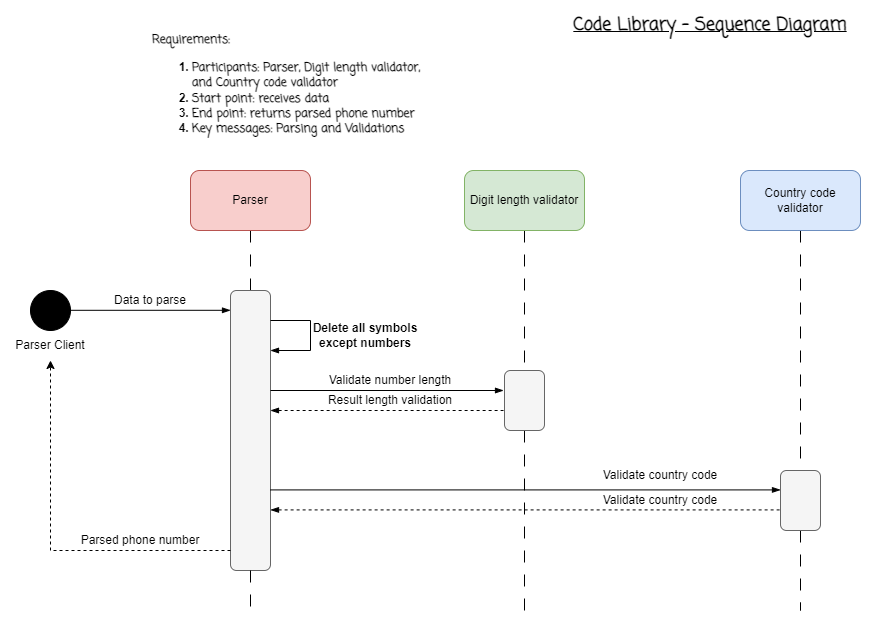

The diagram above was exported from draw.io. Its source (the exported page's mxGraphModel, read from the mxfile embedded in the PNG):
<mxGraphModel dx="2416" dy="762" grid="1" gridSize="10" guides="1" tooltips="1" connect="1" arrows="1" fold="1" page="1" pageScale="1" pageWidth="827" pageHeight="1169" background="#ffffff" math="0" shadow="0">
  <root>
    <mxCell id="0" />
    <mxCell id="1" parent="0" />
    <mxCell id="usZ_qT0qr6WuDhD8Z7Dc-47" value="" style="rounded=0;whiteSpace=wrap;html=1;fillColor=none;strokeColor=none;" vertex="1" parent="1">
      <mxGeometry x="-110" y="30" width="870" height="620" as="geometry" />
    </mxCell>
    <mxCell id="usZ_qT0qr6WuDhD8Z7Dc-1" value="&lt;div style=&quot;&quot;&gt;&lt;span style=&quot;background-color: initial;&quot;&gt;&lt;font data-font-src=&quot;https://fonts.googleapis.com/css?family=Coming+Soon&quot; face=&quot;Coming Soon&quot;&gt;Requirements:&lt;/font&gt;&lt;/span&gt;&lt;/div&gt;&lt;div style=&quot;&quot;&gt;&lt;ol&gt;&lt;li&gt;&lt;span style=&quot;background-color: initial;&quot;&gt;&lt;font data-font-src=&quot;https://fonts.googleapis.com/css?family=Coming+Soon&quot; face=&quot;Coming Soon&quot;&gt;Participants: Parser, Digit length validator, and Country code validator&lt;/font&gt;&lt;/span&gt;&lt;/li&gt;&lt;li&gt;&lt;span style=&quot;background-color: initial;&quot;&gt;&lt;font data-font-src=&quot;https://fonts.googleapis.com/css?family=Coming+Soon&quot; face=&quot;Coming Soon&quot;&gt;Start point: receives data&lt;/font&gt;&lt;/span&gt;&lt;/li&gt;&lt;li&gt;&lt;span style=&quot;background-color: initial;&quot;&gt;&lt;font data-font-src=&quot;https://fonts.googleapis.com/css?family=Coming+Soon&quot; face=&quot;Coming Soon&quot;&gt;End point: returns parsed phone number&lt;/font&gt;&lt;/span&gt;&lt;/li&gt;&lt;li&gt;&lt;span style=&quot;background-color: initial;&quot;&gt;&lt;font data-font-src=&quot;https://fonts.googleapis.com/css?family=Coming+Soon&quot; face=&quot;Coming Soon&quot;&gt;Key messages: Parsing and Validations&lt;/font&gt;&lt;/span&gt;&lt;/li&gt;&lt;/ol&gt;&lt;/div&gt;" style="text;html=1;strokeColor=none;fillColor=none;align=left;verticalAlign=middle;whiteSpace=wrap;rounded=0;fontStyle=1" vertex="1" parent="1">
      <mxGeometry x="40" y="40" width="280" height="160" as="geometry" />
    </mxCell>
    <mxCell id="usZ_qT0qr6WuDhD8Z7Dc-3" value="&lt;h2&gt;Code Library - Sequence Diagram&lt;/h2&gt;" style="text;html=1;strokeColor=none;fillColor=none;align=center;verticalAlign=middle;whiteSpace=wrap;rounded=0;fontFamily=Coming Soon;fontSource=https%3A%2F%2Ffonts.googleapis.com%2Fcss%3Ffamily%3DComing%2BSoon;fontStyle=5" vertex="1" parent="1">
      <mxGeometry x="440" y="40" width="320" height="30" as="geometry" />
    </mxCell>
    <mxCell id="usZ_qT0qr6WuDhD8Z7Dc-8" style="edgeStyle=orthogonalEdgeStyle;rounded=0;orthogonalLoop=1;jettySize=auto;html=1;entryX=0.5;entryY=0;entryDx=0;entryDy=0;endArrow=none;endFill=0;dashed=1;dashPattern=12 12;" edge="1" parent="1" source="usZ_qT0qr6WuDhD8Z7Dc-4" target="usZ_qT0qr6WuDhD8Z7Dc-7">
      <mxGeometry relative="1" as="geometry" />
    </mxCell>
    <mxCell id="usZ_qT0qr6WuDhD8Z7Dc-4" value="Parser" style="rounded=1;whiteSpace=wrap;html=1;fillColor=#f8cecc;strokeColor=#b85450;" vertex="1" parent="1">
      <mxGeometry x="80" y="200" width="120" height="60" as="geometry" />
    </mxCell>
    <mxCell id="usZ_qT0qr6WuDhD8Z7Dc-19" style="edgeStyle=orthogonalEdgeStyle;rounded=0;orthogonalLoop=1;jettySize=auto;html=1;entryX=0.5;entryY=0;entryDx=0;entryDy=0;endArrow=none;endFill=0;dashed=1;dashPattern=12 12;" edge="1" parent="1" source="usZ_qT0qr6WuDhD8Z7Dc-5" target="usZ_qT0qr6WuDhD8Z7Dc-12">
      <mxGeometry relative="1" as="geometry" />
    </mxCell>
    <mxCell id="usZ_qT0qr6WuDhD8Z7Dc-5" value="Digit length validator" style="rounded=1;whiteSpace=wrap;html=1;fillColor=#d5e8d4;strokeColor=#82b366;" vertex="1" parent="1">
      <mxGeometry x="354" y="200" width="120" height="60" as="geometry" />
    </mxCell>
    <mxCell id="usZ_qT0qr6WuDhD8Z7Dc-20" style="edgeStyle=orthogonalEdgeStyle;rounded=0;orthogonalLoop=1;jettySize=auto;html=1;entryX=0.5;entryY=0;entryDx=0;entryDy=0;dashed=1;endArrow=none;endFill=0;dashPattern=12 12;" edge="1" parent="1" source="usZ_qT0qr6WuDhD8Z7Dc-6" target="usZ_qT0qr6WuDhD8Z7Dc-13">
      <mxGeometry relative="1" as="geometry" />
    </mxCell>
    <mxCell id="usZ_qT0qr6WuDhD8Z7Dc-6" value="Country code validator" style="rounded=1;whiteSpace=wrap;html=1;fillColor=#dae8fc;strokeColor=#6c8ebf;" vertex="1" parent="1">
      <mxGeometry x="630" y="200" width="120" height="60" as="geometry" />
    </mxCell>
    <mxCell id="usZ_qT0qr6WuDhD8Z7Dc-7" value="" style="rounded=1;whiteSpace=wrap;html=1;fillColor=#f5f5f5;fontColor=#333333;strokeColor=#666666;" vertex="1" parent="1">
      <mxGeometry x="120" y="320" width="40" height="280" as="geometry" />
    </mxCell>
    <mxCell id="usZ_qT0qr6WuDhD8Z7Dc-10" value="" style="endArrow=blockThin;html=1;rounded=0;endFill=1;" edge="1" parent="1">
      <mxGeometry width="50" height="50" relative="1" as="geometry">
        <mxPoint x="160" y="350" as="sourcePoint" />
        <mxPoint x="160" y="380" as="targetPoint" />
        <Array as="points">
          <mxPoint x="200" y="350" />
          <mxPoint x="200" y="380" />
        </Array>
      </mxGeometry>
    </mxCell>
    <mxCell id="usZ_qT0qr6WuDhD8Z7Dc-11" value="Delete all symbols except numbers" style="text;html=1;strokeColor=none;fillColor=none;align=center;verticalAlign=middle;whiteSpace=wrap;rounded=0;fontStyle=1" vertex="1" parent="1">
      <mxGeometry x="200" y="350" width="110" height="30" as="geometry" />
    </mxCell>
    <mxCell id="usZ_qT0qr6WuDhD8Z7Dc-42" style="edgeStyle=orthogonalEdgeStyle;rounded=0;orthogonalLoop=1;jettySize=auto;html=1;exitX=0.5;exitY=1;exitDx=0;exitDy=0;dashed=1;dashPattern=12 12;endArrow=none;endFill=0;" edge="1" parent="1" source="usZ_qT0qr6WuDhD8Z7Dc-12">
      <mxGeometry relative="1" as="geometry">
        <mxPoint x="414" y="640" as="targetPoint" />
      </mxGeometry>
    </mxCell>
    <mxCell id="usZ_qT0qr6WuDhD8Z7Dc-12" value="" style="rounded=1;whiteSpace=wrap;html=1;fillColor=#f5f5f5;fontColor=#333333;strokeColor=#666666;" vertex="1" parent="1">
      <mxGeometry x="394" y="400" width="40" height="60" as="geometry" />
    </mxCell>
    <mxCell id="usZ_qT0qr6WuDhD8Z7Dc-43" style="edgeStyle=orthogonalEdgeStyle;rounded=0;orthogonalLoop=1;jettySize=auto;html=1;exitX=0.5;exitY=1;exitDx=0;exitDy=0;dashed=1;dashPattern=12 12;endArrow=none;endFill=0;" edge="1" parent="1" source="usZ_qT0qr6WuDhD8Z7Dc-13">
      <mxGeometry relative="1" as="geometry">
        <mxPoint x="690" y="640" as="targetPoint" />
      </mxGeometry>
    </mxCell>
    <mxCell id="usZ_qT0qr6WuDhD8Z7Dc-13" value="" style="rounded=1;whiteSpace=wrap;html=1;fillColor=#f5f5f5;fontColor=#333333;strokeColor=#666666;" vertex="1" parent="1">
      <mxGeometry x="670" y="500" width="40" height="60" as="geometry" />
    </mxCell>
    <mxCell id="usZ_qT0qr6WuDhD8Z7Dc-26" value="" style="ellipse;whiteSpace=wrap;html=1;aspect=fixed;fillColor=#000000;" vertex="1" parent="1">
      <mxGeometry x="-80" y="320" width="40" height="40" as="geometry" />
    </mxCell>
    <mxCell id="usZ_qT0qr6WuDhD8Z7Dc-28" value="Data to parse" style="text;html=1;strokeColor=none;fillColor=none;align=center;verticalAlign=middle;whiteSpace=wrap;rounded=0;" vertex="1" parent="1">
      <mxGeometry x="-40" y="320" width="160" height="20" as="geometry" />
    </mxCell>
    <mxCell id="usZ_qT0qr6WuDhD8Z7Dc-29" value="Parser Client" style="text;html=1;strokeColor=none;fillColor=none;align=center;verticalAlign=middle;whiteSpace=wrap;rounded=0;" vertex="1" parent="1">
      <mxGeometry x="-105" y="360" width="90" height="30" as="geometry" />
    </mxCell>
    <mxCell id="usZ_qT0qr6WuDhD8Z7Dc-31" value="Validate number length" style="text;html=1;strokeColor=none;fillColor=none;align=center;verticalAlign=middle;whiteSpace=wrap;rounded=0;" vertex="1" parent="1">
      <mxGeometry x="200" y="400" width="160" height="20" as="geometry" />
    </mxCell>
    <mxCell id="usZ_qT0qr6WuDhD8Z7Dc-32" value="" style="endArrow=none;html=1;rounded=0;exitX=1;exitY=0.25;exitDx=0;exitDy=0;endFill=0;entryX=-0.029;entryY=0.125;entryDx=0;entryDy=0;entryPerimeter=0;startArrow=blockThin;startFill=1;dashed=1;" edge="1" parent="1">
      <mxGeometry width="50" height="50" relative="1" as="geometry">
        <mxPoint x="160" y="440" as="sourcePoint" />
        <mxPoint x="393" y="440" as="targetPoint" />
      </mxGeometry>
    </mxCell>
    <mxCell id="usZ_qT0qr6WuDhD8Z7Dc-33" value="Result length validation" style="text;html=1;strokeColor=none;fillColor=none;align=center;verticalAlign=middle;whiteSpace=wrap;rounded=0;" vertex="1" parent="1">
      <mxGeometry x="200" y="420" width="160" height="20" as="geometry" />
    </mxCell>
    <mxCell id="usZ_qT0qr6WuDhD8Z7Dc-35" value="" style="endArrow=blockThin;html=1;rounded=0;exitX=1;exitY=0.25;exitDx=0;exitDy=0;endFill=1;entryX=-0.029;entryY=0.125;entryDx=0;entryDy=0;entryPerimeter=0;startArrow=none;startFill=0;" edge="1" parent="1">
      <mxGeometry width="50" height="50" relative="1" as="geometry">
        <mxPoint x="160" y="420" as="sourcePoint" />
        <mxPoint x="393" y="420" as="targetPoint" />
      </mxGeometry>
    </mxCell>
    <mxCell id="usZ_qT0qr6WuDhD8Z7Dc-37" value="" style="endArrow=blockThin;html=1;rounded=0;endFill=1;" edge="1" parent="1">
      <mxGeometry width="50" height="50" relative="1" as="geometry">
        <mxPoint x="160" y="519.41" as="sourcePoint" />
        <mxPoint x="670" y="519.41" as="targetPoint" />
      </mxGeometry>
    </mxCell>
    <mxCell id="usZ_qT0qr6WuDhD8Z7Dc-38" value="Validate country code" style="text;html=1;strokeColor=none;fillColor=none;align=center;verticalAlign=middle;whiteSpace=wrap;rounded=0;" vertex="1" parent="1">
      <mxGeometry x="440" y="490" width="220" height="30" as="geometry" />
    </mxCell>
    <mxCell id="usZ_qT0qr6WuDhD8Z7Dc-39" value="" style="endArrow=none;html=1;rounded=0;endFill=0;startArrow=blockThin;startFill=1;dashed=1;" edge="1" parent="1">
      <mxGeometry width="50" height="50" relative="1" as="geometry">
        <mxPoint x="160" y="539.41" as="sourcePoint" />
        <mxPoint x="670" y="539.41" as="targetPoint" />
      </mxGeometry>
    </mxCell>
    <mxCell id="usZ_qT0qr6WuDhD8Z7Dc-40" value="Validate country code" style="text;html=1;strokeColor=none;fillColor=none;align=center;verticalAlign=middle;whiteSpace=wrap;rounded=0;" vertex="1" parent="1">
      <mxGeometry x="440" y="520" width="220" height="20" as="geometry" />
    </mxCell>
    <mxCell id="usZ_qT0qr6WuDhD8Z7Dc-41" value="" style="endArrow=none;html=1;rounded=0;exitX=0.5;exitY=1;exitDx=0;exitDy=0;dashed=1;dashPattern=12 12;" edge="1" parent="1" source="usZ_qT0qr6WuDhD8Z7Dc-7">
      <mxGeometry width="50" height="50" relative="1" as="geometry">
        <mxPoint x="250" y="580" as="sourcePoint" />
        <mxPoint x="140" y="640" as="targetPoint" />
      </mxGeometry>
    </mxCell>
    <mxCell id="usZ_qT0qr6WuDhD8Z7Dc-44" value="" style="endArrow=blockThin;html=1;rounded=0;endFill=1;" edge="1" parent="1">
      <mxGeometry width="50" height="50" relative="1" as="geometry">
        <mxPoint x="-40" y="339.8" as="sourcePoint" />
        <mxPoint x="120" y="339.8" as="targetPoint" />
      </mxGeometry>
    </mxCell>
    <mxCell id="usZ_qT0qr6WuDhD8Z7Dc-45" value="" style="endArrow=classic;html=1;rounded=0;entryX=0.5;entryY=1;entryDx=0;entryDy=0;dashed=1;" edge="1" parent="1" target="usZ_qT0qr6WuDhD8Z7Dc-29">
      <mxGeometry width="50" height="50" relative="1" as="geometry">
        <mxPoint x="120" y="580" as="sourcePoint" />
        <mxPoint x="-60" y="490" as="targetPoint" />
        <Array as="points">
          <mxPoint x="-60" y="580" />
        </Array>
      </mxGeometry>
    </mxCell>
    <mxCell id="usZ_qT0qr6WuDhD8Z7Dc-46" value="Parsed phone number" style="text;html=1;strokeColor=none;fillColor=none;align=center;verticalAlign=middle;whiteSpace=wrap;rounded=0;" vertex="1" parent="1">
      <mxGeometry x="-50" y="560" width="160" height="20" as="geometry" />
    </mxCell>
  </root>
</mxGraphModel>